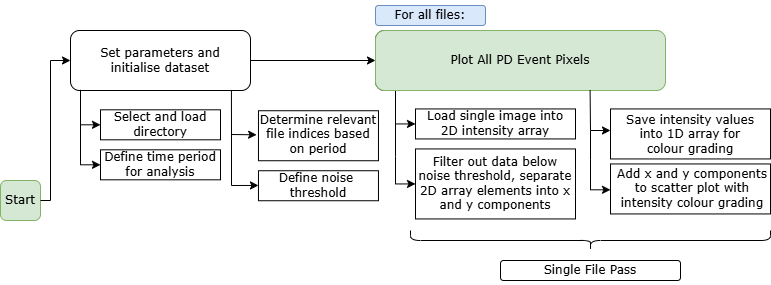

The diagram above was exported from draw.io. Its source (the exported page's mxGraphModel, read from the mxfile embedded in the PNG):
<mxGraphModel dx="1030" dy="567" grid="1" gridSize="10" guides="1" tooltips="1" connect="1" arrows="1" fold="1" page="1" pageScale="1" pageWidth="850" pageHeight="1100" math="0" shadow="0">
  <root>
    <mxCell id="0" />
    <mxCell id="1" parent="0" />
    <mxCell id="sXIlaTRsC-0y-cQjiNo2-1" parent="1" style="rounded=1;whiteSpace=wrap;html=1;fillColor=#d5e8d4;strokeColor=#82b366;" value="" vertex="1">
      <mxGeometry height="40" width="40" x="10" y="270" as="geometry" />
    </mxCell>
    <mxCell id="sXIlaTRsC-0y-cQjiNo2-2" parent="1" style="text;html=1;whiteSpace=wrap;strokeColor=none;fillColor=none;align=center;verticalAlign=middle;rounded=0;rotation=0;" value="&lt;font face=&quot;Verdana&quot;&gt;Start&lt;/font&gt;" vertex="1">
      <mxGeometry height="15" width="30" x="15" y="282.5" as="geometry" />
    </mxCell>
    <mxCell id="sXIlaTRsC-0y-cQjiNo2-4" parent="1" style="rounded=1;whiteSpace=wrap;html=1;" value="" vertex="1">
      <mxGeometry height="60" width="180" x="80" y="120" as="geometry" />
    </mxCell>
    <mxCell id="sXIlaTRsC-0y-cQjiNo2-7" parent="1" style="text;html=1;whiteSpace=wrap;strokeColor=none;fillColor=none;align=center;verticalAlign=middle;rounded=0;rotation=0;" value="&lt;font face=&quot;Verdana&quot;&gt;Set parameters and initialise dataset&lt;/font&gt;" vertex="1">
      <mxGeometry height="45" width="170" x="85" y="127.5" as="geometry" />
    </mxCell>
    <mxCell id="meZEIpvxdAoH5Z0weByn-1" edge="1" parent="1" style="endArrow=classic;html=1;rounded=0;entryX=0;entryY=0.5;entryDx=0;entryDy=0;" target="sXIlaTRsC-0y-cQjiNo2-4" value="">
      <mxGeometry height="50" relative="1" width="50" as="geometry">
        <Array as="points">
          <mxPoint x="60" y="290" />
          <mxPoint x="60" y="150" />
        </Array>
        <mxPoint x="50" y="290" as="sourcePoint" />
        <mxPoint x="100" y="240" as="targetPoint" />
      </mxGeometry>
    </mxCell>
    <mxCell id="meZEIpvxdAoH5Z0weByn-6" parent="1" style="rounded=0;whiteSpace=wrap;html=1;" value="" vertex="1">
      <mxGeometry height="30" width="120" x="110" y="199.31" as="geometry" />
    </mxCell>
    <mxCell id="meZEIpvxdAoH5Z0weByn-7" parent="1" style="rounded=0;whiteSpace=wrap;html=1;" value="" vertex="1">
      <mxGeometry height="30" width="120" x="110" y="239.31" as="geometry" />
    </mxCell>
    <mxCell id="meZEIpvxdAoH5Z0weByn-8" parent="1" style="rounded=0;whiteSpace=wrap;html=1;" value="" vertex="1">
      <mxGeometry height="50" width="120" x="267.97" y="200.24" as="geometry" />
    </mxCell>
    <mxCell id="meZEIpvxdAoH5Z0weByn-14" edge="1" parent="1" style="endArrow=classic;html=1;rounded=0;exitX=0.25;exitY=1;exitDx=0;exitDy=0;entryX=0;entryY=0.5;entryDx=0;entryDy=0;" target="meZEIpvxdAoH5Z0weByn-6" value="">
      <mxGeometry height="50" relative="1" width="50" as="geometry">
        <Array as="points">
          <mxPoint x="90" y="214.31" />
        </Array>
        <mxPoint x="90" y="179.31" as="sourcePoint" />
        <mxPoint x="100" y="209.31" as="targetPoint" />
      </mxGeometry>
    </mxCell>
    <mxCell id="meZEIpvxdAoH5Z0weByn-15" edge="1" parent="1" style="endArrow=classic;html=1;rounded=0;entryX=0;entryY=0.5;entryDx=0;entryDy=0;" target="meZEIpvxdAoH5Z0weByn-7" value="">
      <mxGeometry height="50" relative="1" width="50" as="geometry">
        <Array as="points">
          <mxPoint x="90" y="254.31" />
        </Array>
        <mxPoint x="90" y="209.31" as="sourcePoint" />
        <mxPoint x="110" y="249.31" as="targetPoint" />
      </mxGeometry>
    </mxCell>
    <mxCell id="meZEIpvxdAoH5Z0weByn-17" parent="1" style="rounded=0;whiteSpace=wrap;html=1;" value="" vertex="1">
      <mxGeometry height="30" width="160" x="425" y="198.44" as="geometry" />
    </mxCell>
    <mxCell id="meZEIpvxdAoH5Z0weByn-18" parent="1" style="rounded=0;whiteSpace=wrap;html=1;" value="" vertex="1">
      <mxGeometry height="70" width="160" x="425" y="238.44" as="geometry" />
    </mxCell>
    <mxCell id="meZEIpvxdAoH5Z0weByn-20" edge="1" parent="1" style="endArrow=classic;html=1;rounded=0;exitX=0.25;exitY=1;exitDx=0;exitDy=0;entryX=0;entryY=0.5;entryDx=0;entryDy=0;" target="meZEIpvxdAoH5Z0weByn-17" value="">
      <mxGeometry height="50" relative="1" width="50" as="geometry">
        <Array as="points">
          <mxPoint x="405" y="213.44" />
        </Array>
        <mxPoint x="405" y="178.44" as="sourcePoint" />
        <mxPoint x="415" y="208.44" as="targetPoint" />
      </mxGeometry>
    </mxCell>
    <mxCell id="meZEIpvxdAoH5Z0weByn-21" edge="1" parent="1" style="endArrow=classic;html=1;rounded=0;entryX=0;entryY=0.5;entryDx=0;entryDy=0;" target="meZEIpvxdAoH5Z0weByn-18" value="">
      <mxGeometry height="50" relative="1" width="50" as="geometry">
        <Array as="points">
          <mxPoint x="405" y="245.94" />
          <mxPoint x="405" y="273.44" />
        </Array>
        <mxPoint x="405" y="205.94" as="sourcePoint" />
        <mxPoint x="425" y="265.94" as="targetPoint" />
      </mxGeometry>
    </mxCell>
    <mxCell id="meZEIpvxdAoH5Z0weByn-23" edge="1" parent="1" source="sXIlaTRsC-0y-cQjiNo2-4" style="endArrow=classic;html=1;rounded=0;exitX=1;exitY=0.5;exitDx=0;exitDy=0;entryX=0;entryY=0.5;entryDx=0;entryDy=0;" target="sXIlaTRsC-0y-cQjiNo2-10" value="">
      <mxGeometry height="50" relative="1" width="50" as="geometry">
        <Array as="points" />
        <mxPoint x="400" y="220" as="sourcePoint" />
        <mxPoint x="450" y="170" as="targetPoint" />
      </mxGeometry>
    </mxCell>
    <mxCell id="meZEIpvxdAoH5Z0weByn-39" parent="1" style="text;html=1;whiteSpace=wrap;strokeColor=none;fillColor=none;align=center;verticalAlign=middle;rounded=0;" value="&lt;font face=&quot;Verdana&quot;&gt;Select and load directory&lt;/font&gt;" vertex="1">
      <mxGeometry height="40" width="110" x="115" y="194.31" as="geometry" />
    </mxCell>
    <mxCell id="meZEIpvxdAoH5Z0weByn-40" parent="1" style="text;html=1;whiteSpace=wrap;strokeColor=none;fillColor=none;align=center;verticalAlign=middle;rounded=0;" value="&lt;font face=&quot;Verdana&quot;&gt;Define time period for analysis&lt;/font&gt;" vertex="1">
      <mxGeometry height="17.5" width="120" x="110" y="245.56" as="geometry" />
    </mxCell>
    <mxCell id="meZEIpvxdAoH5Z0weByn-41" parent="1" style="text;html=1;whiteSpace=wrap;strokeColor=none;fillColor=none;align=center;verticalAlign=middle;rounded=0;" value="&lt;font face=&quot;Verdana&quot;&gt;Load single image into 2D intensity array&lt;/font&gt;" vertex="1">
      <mxGeometry height="35" width="140" x="435" y="195.94" as="geometry" />
    </mxCell>
    <mxCell id="meZEIpvxdAoH5Z0weByn-42" parent="1" style="text;html=1;whiteSpace=wrap;strokeColor=none;fillColor=none;align=center;verticalAlign=middle;rounded=0;" value="&lt;font face=&quot;Verdana&quot;&gt;Filter out data below noise threshold, separate 2D array elements into x and y components&lt;/font&gt;" vertex="1">
      <mxGeometry height="16.25" width="160" x="425" y="264.69" as="geometry" />
    </mxCell>
    <mxCell id="meZEIpvxdAoH5Z0weByn-45" parent="1" style="rounded=1;whiteSpace=wrap;html=1;fillColor=#dae8fc;strokeColor=#6c8ebf;" value="" vertex="1">
      <mxGeometry height="20" width="110" x="385" y="95" as="geometry" />
    </mxCell>
    <mxCell id="meZEIpvxdAoH5Z0weByn-44" parent="1" style="text;html=1;whiteSpace=wrap;strokeColor=none;fillColor=none;align=center;verticalAlign=middle;rounded=0;" value="&lt;font face=&quot;Verdana&quot;&gt;For all files:&lt;/font&gt;" vertex="1">
      <mxGeometry height="30" width="120" x="380" y="90" as="geometry" />
    </mxCell>
    <mxCell id="aRlMJ3LHliUG1HJ9RZ99-2" parent="1" style="text;html=1;whiteSpace=wrap;strokeColor=none;fillColor=none;align=center;verticalAlign=middle;rounded=0;" value="&lt;font face=&quot;Verdana&quot;&gt;Determine relevant file indices based on period&lt;/font&gt;" vertex="1">
      <mxGeometry height="38.13" width="123.75" x="266.1" y="205.24" as="geometry" />
    </mxCell>
    <mxCell id="aRlMJ3LHliUG1HJ9RZ99-3" parent="1" style="rounded=0;whiteSpace=wrap;html=1;" value="" vertex="1">
      <mxGeometry height="30" width="120" x="267.97" y="260.24" as="geometry" />
    </mxCell>
    <mxCell id="aRlMJ3LHliUG1HJ9RZ99-5" parent="1" style="text;html=1;whiteSpace=wrap;strokeColor=none;fillColor=none;align=center;verticalAlign=middle;rounded=0;" value="&lt;font face=&quot;Verdana&quot;&gt;Define noise&amp;nbsp; threshold&lt;/font&gt;" vertex="1">
      <mxGeometry height="39.53" width="135.94" x="260" y="255.47000000000003" as="geometry" />
    </mxCell>
    <mxCell id="aRlMJ3LHliUG1HJ9RZ99-6" parent="1" style="rounded=0;whiteSpace=wrap;html=1;" value="" vertex="1">
      <mxGeometry height="50" width="160" x="620" y="198.44" as="geometry" />
    </mxCell>
    <mxCell id="aRlMJ3LHliUG1HJ9RZ99-8" parent="1" style="text;html=1;whiteSpace=wrap;strokeColor=none;fillColor=none;align=center;verticalAlign=middle;rounded=0;" value="&lt;font face=&quot;Verdana&quot;&gt;Save intensity values into 1D array for colour grading&lt;/font&gt;" vertex="1">
      <mxGeometry height="40" width="140" x="630" y="204.3" as="geometry" />
    </mxCell>
    <mxCell id="aRlMJ3LHliUG1HJ9RZ99-10" parent="1" style="rounded=0;whiteSpace=wrap;html=1;" value="" vertex="1">
      <mxGeometry height="50" width="160" x="620" y="253.44" as="geometry" />
    </mxCell>
    <mxCell id="aRlMJ3LHliUG1HJ9RZ99-12" parent="1" style="text;html=1;whiteSpace=wrap;strokeColor=none;fillColor=none;align=center;verticalAlign=middle;rounded=0;" value="&lt;font face=&quot;Verdana&quot;&gt;Add x and y components to scatter plot with intensity colour grading&lt;/font&gt;" vertex="1">
      <mxGeometry height="35" width="157.5" x="622.5" y="260.94" as="geometry" />
    </mxCell>
    <mxCell id="sXIlaTRsC-0y-cQjiNo2-9" parent="1" style="rounded=1;whiteSpace=wrap;html=1;" value="" vertex="1">
      <mxGeometry height="60" width="110" x="385" y="120" as="geometry" />
    </mxCell>
    <mxCell id="sXIlaTRsC-0y-cQjiNo2-10" parent="1" style="text;html=1;whiteSpace=wrap;strokeColor=#82b366;fillColor=#d5e8d4;align=center;verticalAlign=middle;rounded=1;rotation=0;" value="&lt;font face=&quot;Verdana&quot;&gt;Plot All PD Event Pixels&lt;/font&gt;" vertex="1">
      <mxGeometry height="60" width="290" x="385" y="120" as="geometry" />
    </mxCell>
    <mxCell id="aRlMJ3LHliUG1HJ9RZ99-13" parent="1" style="shape=curlyBracket;whiteSpace=wrap;html=1;rounded=1;flipH=1;labelPosition=right;verticalLabelPosition=middle;align=left;verticalAlign=middle;legacyAnchorPoints=0;rotation=90;" value="" vertex="1">
      <mxGeometry height="360" width="20" x="590" y="150" as="geometry" />
    </mxCell>
    <mxCell id="aRlMJ3LHliUG1HJ9RZ99-14" parent="1" style="rounded=1;whiteSpace=wrap;html=1;rotation=-180;" value="" vertex="1">
      <mxGeometry height="20" width="180" x="510" y="350" as="geometry" />
    </mxCell>
    <mxCell id="aRlMJ3LHliUG1HJ9RZ99-15" parent="1" style="text;html=1;whiteSpace=wrap;strokeColor=none;fillColor=none;align=center;verticalAlign=middle;rounded=0;rotation=0;" value="&lt;font face=&quot;Verdana&quot;&gt;Single File Pass&lt;/font&gt;" vertex="1">
      <mxGeometry height="30" width="120" x="540" y="345" as="geometry" />
    </mxCell>
    <mxCell id="aRlMJ3LHliUG1HJ9RZ99-17" edge="1" parent="1" source="sXIlaTRsC-0y-cQjiNo2-4" style="endArrow=classic;html=1;rounded=0;entryX=0;entryY=0.5;entryDx=0;entryDy=0;exitX=0.894;exitY=1.005;exitDx=0;exitDy=0;exitPerimeter=0;" target="aRlMJ3LHliUG1HJ9RZ99-2" value="">
      <mxGeometry height="50" relative="1" width="50" as="geometry">
        <Array as="points">
          <mxPoint x="241" y="224" />
        </Array>
        <mxPoint x="250" y="200" as="sourcePoint" />
        <mxPoint x="240" y="360" as="targetPoint" />
      </mxGeometry>
    </mxCell>
    <mxCell id="aRlMJ3LHliUG1HJ9RZ99-18" edge="1" parent="1" style="endArrow=classic;html=1;rounded=0;entryX=0;entryY=0.5;entryDx=0;entryDy=0;" value="">
      <mxGeometry height="50" relative="1" width="50" as="geometry">
        <Array as="points">
          <mxPoint x="241" y="275" />
        </Array>
        <mxPoint x="241" y="221" as="sourcePoint" />
        <mxPoint x="267.97" y="274.94" as="targetPoint" />
      </mxGeometry>
    </mxCell>
    <mxCell id="aRlMJ3LHliUG1HJ9RZ99-19" edge="1" parent="1" source="sXIlaTRsC-0y-cQjiNo2-10" style="endArrow=classic;html=1;rounded=0;exitX=0.74;exitY=0.998;exitDx=0;exitDy=0;exitPerimeter=0;" value="">
      <mxGeometry height="50" relative="1" width="50" as="geometry">
        <Array as="points">
          <mxPoint x="600" y="220" />
        </Array>
        <mxPoint x="580" y="430" as="sourcePoint" />
        <mxPoint x="620" y="220" as="targetPoint" />
      </mxGeometry>
    </mxCell>
    <mxCell id="aRlMJ3LHliUG1HJ9RZ99-20" edge="1" parent="1" style="endArrow=classic;html=1;rounded=0;" value="">
      <mxGeometry height="50" relative="1" width="50" as="geometry">
        <Array as="points">
          <mxPoint x="600" y="249.31" />
          <mxPoint x="600" y="279.31" />
        </Array>
        <mxPoint x="600" y="220" as="sourcePoint" />
        <mxPoint x="620" y="279.31" as="targetPoint" />
      </mxGeometry>
    </mxCell>
  </root>
</mxGraphModel>